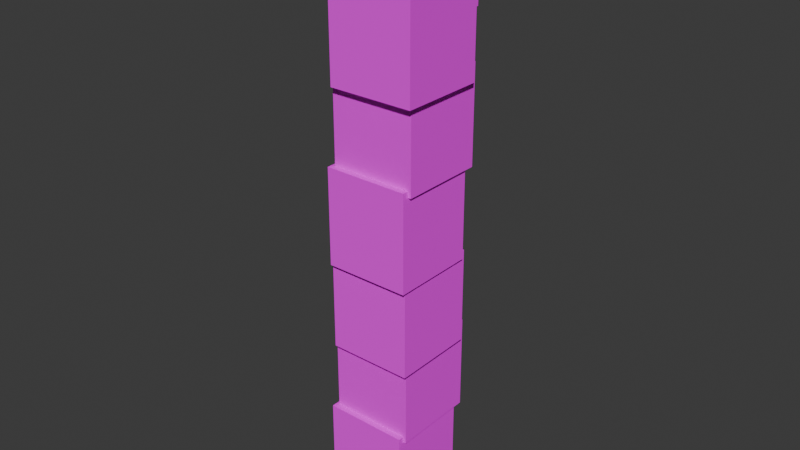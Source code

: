 # Source: BaseBuildingBlenderVer.blend  (saved by Blender 5.0.119; exported with 4.5.12 LTS)
import bpy
from mathutils import Matrix  # noqa: F401  (used for matrix-valued properties, if any)

bpy.ops.wm.read_factory_settings(use_empty=True)
scene = bpy.context.scene
scene.name = 'Scene'

# ---- collections
col_collection = bpy.data.collections.new('Collection'); scene.collection.children.link(col_collection)

# ---- images (referenced by path relative to the original .blend; pixels are not part of the script)
import os
ASSET_DIR = os.environ.get("B2B_ASSET_DIR", "")  # directory of the original .blend (textures are referenced by path, not embedded)
HERE = os.path.dirname(os.path.abspath(__file__))  # packed textures are extracted next to this script under _unpacked/

def load_image(name, relpath, width, height, colorspace="sRGB"):
    """Load a texture the original file referenced (path relative to the .blend, or extracted next to this script)."""
    p = next((c for c in (os.path.join(HERE, relpath), os.path.join(ASSET_DIR, relpath)) if relpath and os.path.exists(c)), "")
    if p:
        img = bpy.data.images.load(p, check_existing=True)
        img.name = name
    else:  # same state as the original file: an image datablock whose file is absent (Cycles renders it pink)
        img = bpy.data.images.new(name, width, height)
        img.source = "FILE"
        img.filepath = "//" + (relpath or name)
    img.colorspace_settings.name = colorspace
    return img
img_basebuildingblendertexture_png = load_image('BaseBuildingBlenderTexture.png', 'BaseBuildingBlenderTexture.png', 1024, 1024, 'sRGB')

# ---- materials (node trees are filled in below, after node groups)
mat_coldbrutalist_png = bpy.data.materials.new('ColdBrutalist.png')
mat_coldbrutalist_png.roughness = 0.5

# ---- material node trees
mat_coldbrutalist_png.use_nodes = True; mat_coldbrutalist_png.node_tree.nodes.clear()
_N = mat_coldbrutalist_png.node_tree.nodes; _L = mat_coldbrutalist_png.node_tree.links
n0 = _N.new('ShaderNodeBsdfPrincipled'); n0.name = 'Principled BSDF'; n0.location = (0, 300)
n0.inputs[2].default_value = 1.0
n0.inputs[27].default_value = (0.0, 0.0, 0.0, 1.0)
n0.inputs[28].default_value = 1.0
n1 = _N.new('ShaderNodeOutputMaterial'); n1.name = 'Material Output'; n1.location = (280, 300)
n2 = _N.new('ShaderNodeTexImage'); n2.name = 'Image Texture'; n2.location = (-480, 300)
n2.image = img_basebuildingblendertexture_png
_L.new(n0.outputs[0], n1.inputs[0])
_L.new(n2.outputs[0], n0.inputs[0])
n1.is_active_output = True

# ---- world
world_world = bpy.data.worlds.new('World'); scene.world = world_world
world_world.use_nodes = True; world_world.node_tree.nodes.clear()
_N = world_world.node_tree.nodes; _L = world_world.node_tree.links
n0 = _N.new('ShaderNodeOutputWorld'); n0.name = 'World Output'; n0.location = (200, 100)
n1 = _N.new('ShaderNodeBackground'); n1.name = 'Background'; n1.location = (-200, 100)
n1.inputs[0].default_value = (0.05088, 0.05088, 0.05088, 1.0)
_L.new(n1.outputs[0], n0.inputs[0])
n0.is_active_output = True
world_world.color = (0.05088, 0.05088, 0.05088)
world_world.sun_shadow_jitter_overblur = 0.0

# ---- meshes
me_cube = bpy.data.meshes.new('cube')
me_cube.from_pydata([(0.875, 2.0, 1.812), (0.875, 2.0, 0.0625), (0.875, 0.0, 1.812), (0.875, 0.0, 0.0625), (-0.875, 2.0, 0.0625), (-0.875, 2.0, 1.812), (-0.875, 0.0, 0.0625), (-0.875, 0.0, 1.812)], [], [(3, 6, 4, 1), (2, 3, 1, 0), (7, 2, 0, 5), (6, 7, 5, 4), (5, 0, 1, 4), (6, 3, 2, 7)])
me_cube.polygons.foreach_set('use_smooth', [True] * 6)
_k = set([(0, 1), (0, 2), (0, 5), (1, 3), (1, 4), (2, 3), (2, 7), (3, 6), (4, 5), (4, 6), (5, 7), (6, 7)])
me_cube.attributes.new('sharp_edge', 'BOOLEAN', 'EDGE').data.foreach_set('value', [ (min(e.vertices), max(e.vertices)) in _k for e in me_cube.edges])
_uv = me_cube.uv_layers.new(name='Attribute')
_uv.uv.foreach_set('vector', [0.2812, 0.1454, 0.6672, 0.1454, 0.6672, 0.5866, 0.2812, 0.5866, 0.5199, 0.3903, 0.9059, 0.3903, 0.9059, 0.8314, 0.5199, 0.8314, 0.2354, 0.4914, 0.6214, 0.4914, 0.6214, 0.9326, 0.2354, 0.9326, 0.5067, 0.8438, 0.1434, 0.7133, 0.2925, 0.2981, 0.6558, 0.4286, 0.5333, 0.7922, 0.3987, 0.4304, 0.7605, 0.2958, 0.8951, 0.6576, 0.6018, 0.514, 0.6018, 0.9001, 0.2158, 0.9001, 0.2158, 0.514])
me_cube.materials.append(mat_coldbrutalist_png)
me_cube.update()
me_cube.normals_split_custom_set([tuple(v) for v in zip(*[iter([0.0, 0.0, -1.0, 0.0, 0.0, -1.0, 0.0, 0.0, -1.0, 0.0, 0.0, -1.0, 1.0, 0.0, 0.0, 1.0, 0.0, 0.0, 1.0, 0.0, 0.0, 1.0, 0.0, 0.0, 0.0, 0.0, 1.0, 0.0, 0.0, 1.0, 0.0, 0.0, 1.0, 0.0, 0.0, 1.0, -1.0, 0.0, 0.0, -1.0, 0.0, 0.0, -1.0, 0.0, 0.0, -1.0, 0.0, 0.0, 0.0, 1.0, 0.0, 0.0, 1.0, 0.0, 0.0, 1.0, 0.0, 0.0, 1.0, 0.0, 0.0, -1.0, 0.0, 0.0, -1.0, 0.0, 0.0, -1.0, 0.0, 0.0, -1.0, 0.0])] * 3)])
me_cube_1 = bpy.data.meshes.new('cube_1')
me_cube_1.from_pydata([(0.875, 2.0, 1.812), (0.875, 2.0, 0.0625), (0.875, 0.0, 1.812), (0.875, 0.0, 0.0625), (-0.875, 2.0, 0.0625), (-0.875, 2.0, 1.812), (-0.875, 0.0, 0.0625), (-0.875, 0.0, 1.812)], [], [(3, 6, 4, 1), (2, 3, 1, 0), (7, 2, 0, 5), (6, 7, 5, 4), (5, 0, 1, 4), (6, 3, 2, 7)])
me_cube_1.polygons.foreach_set('use_smooth', [True] * 6)
_k = set([(0, 1), (0, 2), (0, 5), (1, 3), (1, 4), (2, 3), (2, 7), (3, 6), (4, 5), (4, 6), (5, 7), (6, 7)])
me_cube_1.attributes.new('sharp_edge', 'BOOLEAN', 'EDGE').data.foreach_set('value', [ (min(e.vertices), max(e.vertices)) in _k for e in me_cube_1.edges])
_uv = me_cube_1.uv_layers.new(name='Attribute')
_uv.uv.foreach_set('vector', [0.5262, 0.4169, 0.9122, 0.4169, 0.9122, 0.858, 0.5262, 0.858, 0.3353, 0.2978, 0.6994, 0.1698, 0.8458, 0.5859, 0.4816, 0.714, 0.1527, 0.3157, 0.4521, 0.07211, 0.7306, 0.4143, 0.4311, 0.6579, 0.5428, 0.8427, 0.1795, 0.7122, 0.3286, 0.297, 0.6919, 0.4275, 0.5157, 0.4871, 0.5157, 0.8731, 0.1297, 0.8731, 0.1297, 0.4871, 0.5124, 0.06117, 0.5809, 0.441, 0.201, 0.5096, 0.1325, 0.1297])
me_cube_1.materials.append(mat_coldbrutalist_png)
me_cube_1.update()
me_cube_1.normals_split_custom_set([tuple(v) for v in zip(*[iter([0.0, 0.0, -1.0, 0.0, 0.0, -1.0, 0.0, 0.0, -1.0, 0.0, 0.0, -1.0, 1.0, 0.0, 0.0, 1.0, 0.0, 0.0, 1.0, 0.0, 0.0, 1.0, 0.0, 0.0, 0.0, 0.0, 1.0, 0.0, 0.0, 1.0, 0.0, 0.0, 1.0, 0.0, 0.0, 1.0, -1.0, 0.0, 0.0, -1.0, 0.0, 0.0, -1.0, 0.0, 0.0, -1.0, 0.0, 0.0, 0.0, 1.0, 0.0, 0.0, 1.0, 0.0, 0.0, 1.0, 0.0, 0.0, 1.0, 0.0, 0.0, -1.0, 0.0, 0.0, -1.0, 0.0, 0.0, -1.0, 0.0, 0.0, -1.0, 0.0])] * 3)])
me_cube_6 = bpy.data.meshes.new('cube_6')
me_cube_6.from_pydata([(0.875, 2.0, 1.812), (0.875, 2.0, 0.0625), (0.875, 0.0, 1.812), (0.875, 0.0, 0.0625), (-0.875, 2.0, 0.0625), (-0.875, 2.0, 1.812), (-0.875, 0.0, 0.0625), (-0.875, 0.0, 1.812)], [], [(3, 6, 4, 1), (2, 3, 1, 0), (7, 2, 0, 5), (6, 7, 5, 4), (5, 0, 1, 4), (6, 3, 2, 7)])
me_cube_6.polygons.foreach_set('use_smooth', [True] * 6)
_k = set([(0, 1), (0, 2), (0, 5), (1, 3), (1, 4), (2, 3), (2, 7), (3, 6), (4, 5), (4, 6), (5, 7), (6, 7)])
me_cube_6.attributes.new('sharp_edge', 'BOOLEAN', 'EDGE').data.foreach_set('value', [ (min(e.vertices), max(e.vertices)) in _k for e in me_cube_6.edges])
_uv = me_cube_6.uv_layers.new(name='Attribute')
_uv.uv.foreach_set('vector', [0.4238, 0.2912, 0.7636, 0.4743, 0.5543, 0.8627, 0.2145, 0.6796, 0.5321, 0.3903, 0.9181, 0.3903, 0.9181, 0.8314, 0.5321, 0.8314, 0.6295, 0.3782, 0.9928, 0.5087, 0.8437, 0.9239, 0.4804, 0.7934, 0.5422, 0.8962, 0.2023, 0.7131, 0.4116, 0.3247, 0.7514, 0.5079, 0.2956, 0.7734, 0.2956, 0.3874, 0.6816, 0.3874, 0.6816, 0.7734, 0.5736, 0.1992, 0.8172, 0.4986, 0.5178, 0.7422, 0.2741, 0.4428])
me_cube_6.materials.append(mat_coldbrutalist_png)
me_cube_6.update()
me_cube_6.normals_split_custom_set([tuple(v) for v in zip(*[iter([0.0, 0.0, -1.0, 0.0, 0.0, -1.0, 0.0, 0.0, -1.0, 0.0, 0.0, -1.0, 1.0, 0.0, 0.0, 1.0, 0.0, 0.0, 1.0, 0.0, 0.0, 1.0, 0.0, 0.0, 0.0, 0.0, 1.0, 0.0, 0.0, 1.0, 0.0, 0.0, 1.0, 0.0, 0.0, 1.0, -1.0, 0.0, 0.0, -1.0, 0.0, 0.0, -1.0, 0.0, 0.0, -1.0, 0.0, 0.0, 0.0, 1.0, 0.0, 0.0, 1.0, 0.0, 0.0, 1.0, 0.0, 0.0, 1.0, 0.0, 0.0, -1.0, 0.0, 0.0, -1.0, 0.0, 0.0, -1.0, 0.0, 0.0, -1.0, 0.0])] * 3)])
me_cube_2 = bpy.data.meshes.new('cube_2')
me_cube_2.from_pydata([(0.875, 2.0, 1.812), (0.875, 2.0, 0.0625), (0.875, 0.0, 1.812), (0.875, 0.0, 0.0625), (-0.875, 2.0, 0.0625), (-0.875, 2.0, 1.812), (-0.875, 0.0, 0.0625), (-0.875, 0.0, 1.812)], [], [(3, 6, 4, 1), (2, 3, 1, 0), (7, 2, 0, 5), (6, 7, 5, 4), (5, 0, 1, 4), (6, 3, 2, 7)])
me_cube_2.polygons.foreach_set('use_smooth', [True] * 6)
_k = set([(0, 1), (0, 2), (0, 5), (1, 3), (1, 4), (2, 3), (2, 7), (3, 6), (4, 5), (4, 6), (5, 7), (6, 7)])
me_cube_2.attributes.new('sharp_edge', 'BOOLEAN', 'EDGE').data.foreach_set('value', [ (min(e.vertices), max(e.vertices)) in _k for e in me_cube_2.edges])
_uv = me_cube_2.uv_layers.new(name='Attribute')
_uv.uv.foreach_set('vector', [0.08329, 0.3119, 0.3827, 0.06824, 0.6611, 0.4104, 0.3617, 0.6541, 0.5258, 0.4435, 0.9118, 0.4435, 0.9118, 0.8846, 0.5258, 0.8846, 0.3477, 0.261, 0.7337, 0.261, 0.7337, 0.7022, 0.3477, 0.7022, 0.1347, 0.5261, 0.06619, 0.1462, 0.5003, 0.06792, 0.5689, 0.4478, 0.1581, 0.6953, 0.2885, 0.332, 0.6518, 0.4625, 0.5213, 0.8258, 0.8359, 0.2446, 0.9705, 0.6064, 0.6087, 0.741, 0.4741, 0.3792])
me_cube_2.materials.append(mat_coldbrutalist_png)
me_cube_2.update()
me_cube_2.normals_split_custom_set([tuple(v) for v in zip(*[iter([0.0, 0.0, -1.0, 0.0, 0.0, -1.0, 0.0, 0.0, -1.0, 0.0, 0.0, -1.0, 1.0, 0.0, 0.0, 1.0, 0.0, 0.0, 1.0, 0.0, 0.0, 1.0, 0.0, 0.0, 0.0, 0.0, 1.0, 0.0, 0.0, 1.0, 0.0, 0.0, 1.0, 0.0, 0.0, 1.0, -1.0, 0.0, 0.0, -1.0, 0.0, 0.0, -1.0, 0.0, 0.0, -1.0, 0.0, 0.0, 0.0, 1.0, 0.0, 0.0, 1.0, 0.0, 0.0, 1.0, 0.0, 0.0, 1.0, 0.0, 0.0, -1.0, 0.0, 0.0, -1.0, 0.0, 0.0, -1.0, 0.0, 0.0, -1.0, 0.0])] * 3)])
me_cube_4 = bpy.data.meshes.new('cube_4')
me_cube_4.from_pydata([(0.875, 2.0, 1.812), (0.875, 2.0, 0.0625), (0.875, 0.0, 1.812), (0.875, 0.0, 0.0625), (-0.875, 2.0, 0.0625), (-0.875, 2.0, 1.812), (-0.875, 0.0, 0.0625), (-0.875, 0.0, 1.812)], [], [(3, 6, 4, 1), (2, 3, 1, 0), (7, 2, 0, 5), (6, 7, 5, 4), (5, 0, 1, 4), (6, 3, 2, 7)])
me_cube_4.polygons.foreach_set('use_smooth', [True] * 6)
_k = set([(0, 1), (0, 2), (0, 5), (1, 3), (1, 4), (2, 3), (2, 7), (3, 6), (4, 5), (4, 6), (5, 7), (6, 7)])
me_cube_4.attributes.new('sharp_edge', 'BOOLEAN', 'EDGE').data.foreach_set('value', [ (min(e.vertices), max(e.vertices)) in _k for e in me_cube_4.edges])
_uv = me_cube_4.uv_layers.new(name='Attribute')
_uv.uv.foreach_set('vector', [0.02295, 0.5178, 0.409, 0.5178, 0.409, 0.9589, 0.02295, 0.9589, 0.2954, 0.2921, 0.6587, 0.4226, 0.5096, 0.8378, 0.1463, 0.7073, 0.3484, 0.06562, 0.7344, 0.06562, 0.7344, 0.5068, 0.3484, 0.5068, 0.1429, 0.4983, 0.07441, 0.1184, 0.5086, 0.04013, 0.5771, 0.42, 0.9325, 0.8387, 0.5465, 0.8387, 0.5465, 0.4527, 0.9325, 0.4527, 1.003, 0.335, 0.7631, 0.6377, 0.4605, 0.3981, 0.7, 0.09546])
me_cube_4.materials.append(mat_coldbrutalist_png)
me_cube_4.update()
me_cube_4.normals_split_custom_set([tuple(v) for v in zip(*[iter([0.0, 0.0, -1.0, 0.0, 0.0, -1.0, 0.0, 0.0, -1.0, 0.0, 0.0, -1.0, 1.0, 0.0, 0.0, 1.0, 0.0, 0.0, 1.0, 0.0, 0.0, 1.0, 0.0, 0.0, 0.0, 0.0, 1.0, 0.0, 0.0, 1.0, 0.0, 0.0, 1.0, 0.0, 0.0, 1.0, -1.0, 0.0, 0.0, -1.0, 0.0, 0.0, -1.0, 0.0, 0.0, -1.0, 0.0, 0.0, 0.0, 1.0, 0.0, 0.0, 1.0, 0.0, 0.0, 1.0, 0.0, 0.0, 1.0, 0.0, 0.0, -1.0, 0.0, 0.0, -1.0, 0.0, 0.0, -1.0, 0.0, 0.0, -1.0, 0.0])] * 3)])
me_cube_5 = bpy.data.meshes.new('cube_5')
me_cube_5.from_pydata([(0.875, 2.0, 1.812), (0.875, 2.0, 0.0625), (0.875, 0.0, 1.812), (0.875, 0.0, 0.0625), (-0.875, 2.0, 0.0625), (-0.875, 2.0, 1.812), (-0.875, 0.0, 0.0625), (-0.875, 0.0, 1.812)], [], [(3, 6, 4, 1), (2, 3, 1, 0), (7, 2, 0, 5), (6, 7, 5, 4), (5, 0, 1, 4), (6, 3, 2, 7)])
me_cube_5.polygons.foreach_set('use_smooth', [True] * 6)
_k = set([(0, 1), (0, 2), (0, 5), (1, 3), (1, 4), (2, 3), (2, 7), (3, 6), (4, 5), (4, 6), (5, 7), (6, 7)])
me_cube_5.attributes.new('sharp_edge', 'BOOLEAN', 'EDGE').data.foreach_set('value', [ (min(e.vertices), max(e.vertices)) in _k for e in me_cube_5.edges])
_uv = me_cube_5.uv_layers.new(name='Attribute')
_uv.uv.foreach_set('vector', [0.6839, 0.04874, 0.9865, 0.2883, 0.7128, 0.6342, 0.4101, 0.3947, 0.2978, 0.2813, 0.6611, 0.4118, 0.512, 0.827, 0.1487, 0.6965, 0.5225, 0.3743, 0.8623, 0.5574, 0.653, 0.9458, 0.3132, 0.7627, 0.5665, 0.7791, 0.4319, 0.4173, 0.8454, 0.2635, 0.9799, 0.6253, 0.8, 0.4869, 0.5006, 0.7305, 0.2569, 0.431, 0.5564, 0.1874, 0.3026, 0.6673, 0.3026, 0.2813, 0.6886, 0.2813, 0.6886, 0.6673])
me_cube_5.materials.append(mat_coldbrutalist_png)
me_cube_5.update()
me_cube_5.normals_split_custom_set([tuple(v) for v in zip(*[iter([0.0, 0.0, -1.0, 0.0, 0.0, -1.0, 0.0, 0.0, -1.0, 0.0, 0.0, -1.0, 1.0, 0.0, 0.0, 1.0, 0.0, 0.0, 1.0, 0.0, 0.0, 1.0, 0.0, 0.0, 0.0, 0.0, 1.0, 0.0, 0.0, 1.0, 0.0, 0.0, 1.0, 0.0, 0.0, 1.0, -1.0, 0.0, 0.0, -1.0, 0.0, 0.0, -1.0, 0.0, 0.0, -1.0, 0.0, 0.0, 0.0, 1.0, 0.0, 0.0, 1.0, 0.0, 0.0, 1.0, 0.0, 0.0, 1.0, 0.0, 0.0, -1.0, 0.0, 0.0, -1.0, 0.0, 0.0, -1.0, 0.0, 0.0, -1.0, 0.0])] * 3)])
me_cube_3 = bpy.data.meshes.new('cube_3')
me_cube_3.from_pydata([(0.875, 2.0, 1.812), (0.875, 2.0, 0.0625), (0.875, 0.0, 1.812), (0.875, 0.0, 0.0625), (-0.875, 2.0, 0.0625), (-0.875, 2.0, 1.812), (-0.875, 0.0, 0.0625), (-0.875, 0.0, 1.812)], [], [(3, 6, 4, 1), (2, 3, 1, 0), (7, 2, 0, 5), (6, 7, 5, 4), (5, 0, 1, 4), (6, 3, 2, 7)])
me_cube_3.polygons.foreach_set('use_smooth', [True] * 6)
_k = set([(0, 1), (0, 2), (0, 5), (1, 3), (1, 4), (2, 3), (2, 7), (3, 6), (4, 5), (4, 6), (5, 7), (6, 7)])
me_cube_3.attributes.new('sharp_edge', 'BOOLEAN', 'EDGE').data.foreach_set('value', [ (min(e.vertices), max(e.vertices)) in _k for e in me_cube_3.edges])
_uv = me_cube_3.uv_layers.new(name='Attribute')
_uv.uv.foreach_set('vector', [0.5571, 0.07155, 0.6256, 0.4514, 0.1915, 0.5297, 0.123, 0.1499, 0.3712, 0.01445, 0.5641, 0.3488, 0.182, 0.5693, -0.01089, 0.2349, 0.5989, 0.428, 0.9387, 0.6111, 0.7294, 0.9995, 0.3896, 0.8163, 0.6609, 0.6866, 0.2749, 0.6866, 0.2749, 0.2454, 0.6609, 0.2454, 0.7684, 0.6202, 0.3824, 0.6202, 0.3824, 0.2342, 0.7684, 0.2342, 0.5192, 0.4394, 0.9052, 0.4394, 0.9052, 0.8254, 0.5192, 0.8254])
me_cube_3.materials.append(mat_coldbrutalist_png)
me_cube_3.update()
me_cube_3.normals_split_custom_set([tuple(v) for v in zip(*[iter([0.0, 0.0, -1.0, 0.0, 0.0, -1.0, 0.0, 0.0, -1.0, 0.0, 0.0, -1.0, 1.0, 0.0, 0.0, 1.0, 0.0, 0.0, 1.0, 0.0, 0.0, 1.0, 0.0, 0.0, 0.0, 0.0, 1.0, 0.0, 0.0, 1.0, 0.0, 0.0, 1.0, 0.0, 0.0, 1.0, -1.0, 0.0, 0.0, -1.0, 0.0, 0.0, -1.0, 0.0, 0.0, -1.0, 0.0, 0.0, 0.0, 1.0, 0.0, 0.0, 1.0, 0.0, 0.0, 1.0, 0.0, 0.0, 1.0, 0.0, 0.0, -1.0, 0.0, 0.0, -1.0, 0.0, 0.0, -1.0, 0.0, 0.0, -1.0, 0.0])] * 3)])

# ---- objects
ob_cube = bpy.data.objects.new('cube', me_cube)
ob_cube_1 = bpy.data.objects.new('cube_1', me_cube_1)
ob_cube_6 = bpy.data.objects.new('cube_6', me_cube_6)
ob_cube_2 = bpy.data.objects.new('cube_2', me_cube_2)
ob_cube_4 = bpy.data.objects.new('cube_4', me_cube_4)
ob_cube_5 = bpy.data.objects.new('cube_5', me_cube_5)
ob_cube_3 = bpy.data.objects.new('cube_3', me_cube_3)

# ---- transforms, parenting, visibility, modifiers, constraints
ob_cube.location = (0.0, 0.9375, -2.0)
ob_cube.rotation_euler = (1.571, -0.0, 0.0)
ob_cube_1.location = (0.0625, 0.8125, -3.312)
ob_cube_1.rotation_euler = (1.571, -0.0, 0.0)
ob_cube_6.location = (-1.125, 0.0625, -8.75)
ob_cube_6.rotation_euler = (1.571, -0.0, 1.571)
ob_cube_2.location = (-0.0625, 1.0, -5.0)
ob_cube_2.rotation_euler = (1.571, -0.0, 0.0)
ob_cube_4.location = (-1.312, 0.125, -12.31)
ob_cube_4.rotation_euler = (1.571, -0.0, 1.571)
ob_cube_5.location = (-1.25, 0.25, -10.44)
ob_cube_5.rotation_euler = (1.571, -0.0, 1.571)
ob_cube_3.location = (-0.125, 0.875, -6.875)
ob_cube_3.rotation_euler = (1.571, -0.0, 0.0)

# ---- collection membership
col_collection.objects.link(ob_cube)
col_collection.objects.link(ob_cube_1)
col_collection.objects.link(ob_cube_6)
col_collection.objects.link(ob_cube_2)
col_collection.objects.link(ob_cube_4)
col_collection.objects.link(ob_cube_5)
col_collection.objects.link(ob_cube_3)

# ---- scene / render settings (as saved in the file)
scene.frame_start = 1; scene.frame_end = 250; scene.frame_set(1)
scene.render.engine = 'BLENDER_EEVEE_NEXT'
scene.render.fps = 30
scene.render.bake_bias = 0.0
scene.render.bake_samples = 0
scene.cycles.sampling_pattern = 'TABULATED_SOBOL'
scene.eevee.use_volume_custom_range = False
bpy.context.view_layer.update()

# ---- added for rendering (the .blend has no active camera and no usable light): camera, sun
cam_auto = bpy.data.cameras.new('AutoCamera')
cam_auto.lens = 50.0
cam_auto.sensor_width = 36.0
cam_auto.clip_end = 1000.0
ob_auto_camera = bpy.data.objects.new('AutoCamera', cam_auto)
scene.collection.objects.link(ob_auto_camera)
ob_auto_camera.location = (11.5798, -14.0208, 3.23262)
ob_auto_camera.rotation_euler = (1.09748, -7.21219e-08, 0.694738)
scene.camera = ob_auto_camera
light_auto_sun = bpy.data.lights.new('AutoSun', 'SUN')
light_auto_sun.energy = 3.0
light_auto_sun.angle = 0.0523599
ob_auto_sun = bpy.data.objects.new('AutoSun', light_auto_sun)
scene.collection.objects.link(ob_auto_sun)
ob_auto_sun.rotation_euler = (0.872665, 0.174533, 0.523599)
bpy.context.view_layer.update()
